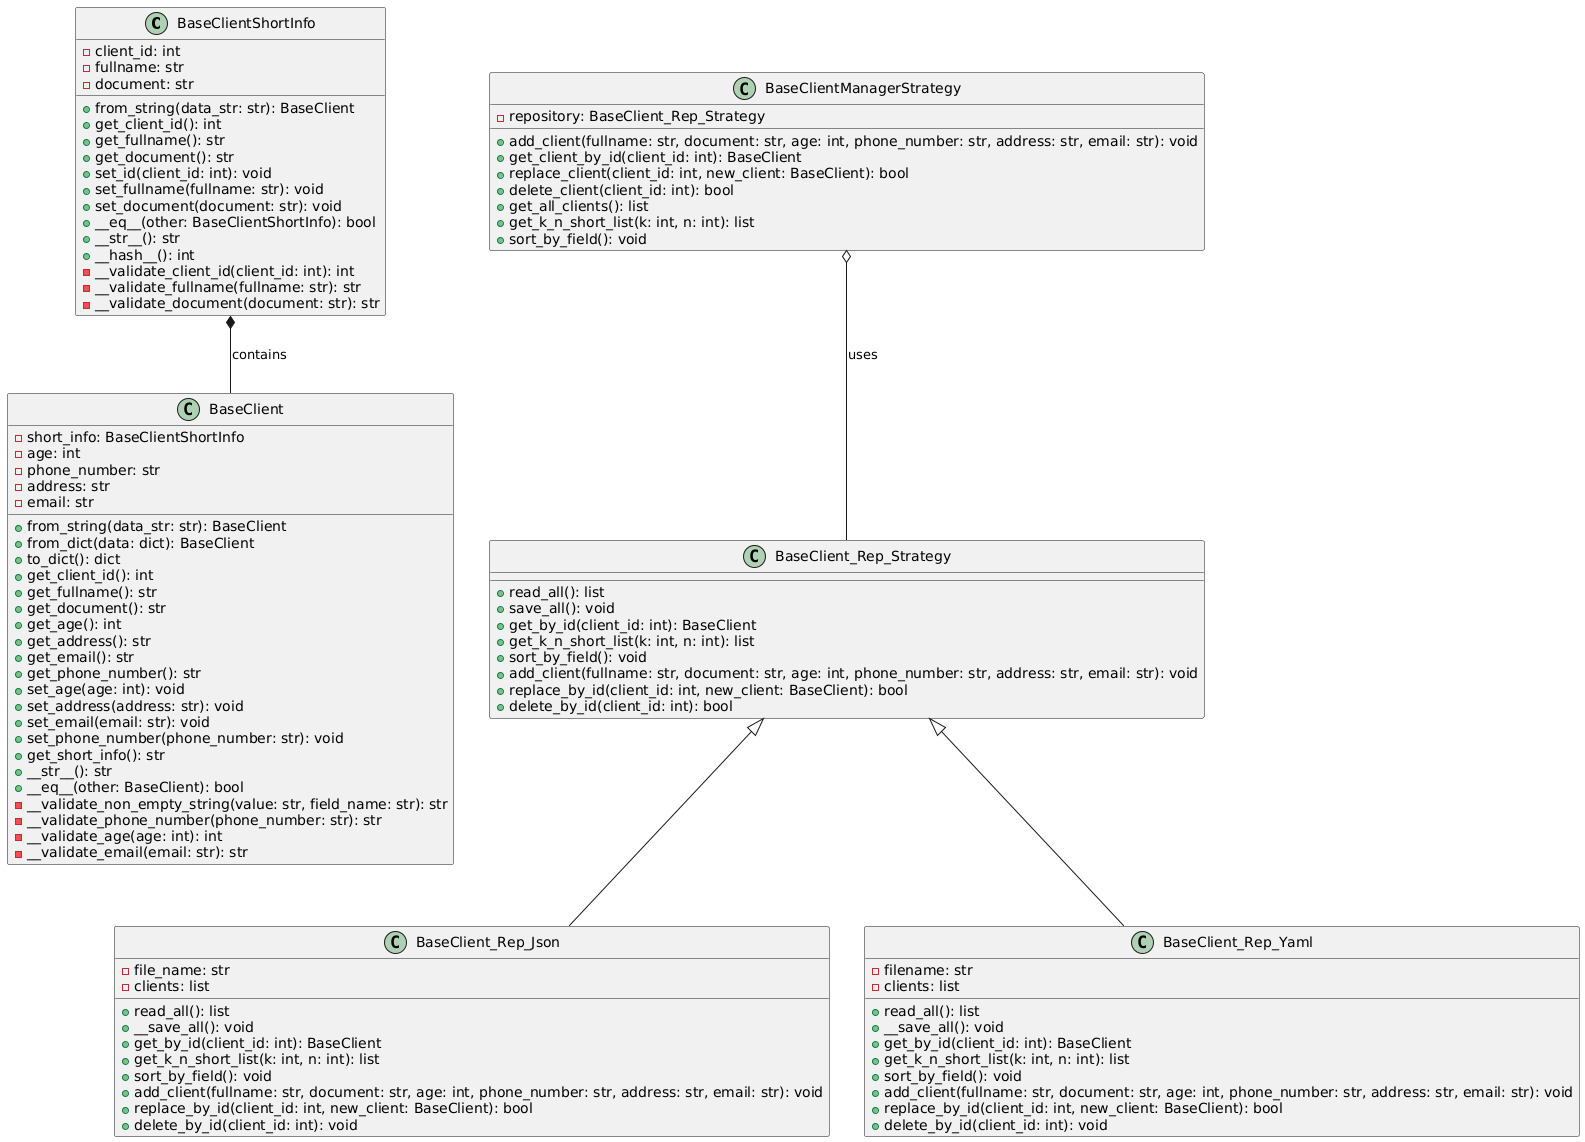

The diagram above was rendered by PlantUML. Its source (embedded in the PNG):
@startuml
' Определяем классы

class BaseClientShortInfo {
    - client_id: int
    - fullname: str
    - document: str
    + from_string(data_str: str): BaseClient
    + get_client_id(): int
    + get_fullname(): str
    + get_document(): str
    + set_id(client_id: int): void
    + set_fullname(fullname: str): void
    + set_document(document: str): void
    + __eq__(other: BaseClientShortInfo): bool
    + __str__(): str
    + __hash__(): int
    - __validate_client_id(client_id: int): int
    - __validate_fullname(fullname: str): str
    - __validate_document(document: str): str
}

class BaseClient {
    - short_info: BaseClientShortInfo
    - age: int
    - phone_number: str
    - address: str
    - email: str
    + from_string(data_str: str): BaseClient
    + from_dict(data: dict): BaseClient
    + to_dict(): dict
    + get_client_id(): int
    + get_fullname(): str
    + get_document(): str
    + get_age(): int
    + get_address(): str
    + get_email(): str
    + get_phone_number(): str
    + set_age(age: int): void
    + set_address(address: str): void
    + set_email(email: str): void
    + set_phone_number(phone_number: str): void
    + get_short_info(): str
    + __str__(): str
    + __eq__(other: BaseClient): bool
    - __validate_non_empty_string(value: str, field_name: str): str
    - __validate_phone_number(phone_number: str): str
    - __validate_age(age: int): int
    - __validate_email(email: str): str
}

class BaseClient_Rep_Strategy {
    + read_all(): list
    + save_all(): void
    + get_by_id(client_id: int): BaseClient
    + get_k_n_short_list(k: int, n: int): list
    + sort_by_field(): void
    + add_client(fullname: str, document: str, age: int, phone_number: str, address: str, email: str): void
    + replace_by_id(client_id: int, new_client: BaseClient): bool
    + delete_by_id(client_id: int): bool
}

class BaseClient_Rep_Json {
    - file_name: str
    - clients: list
    + read_all(): list
    + __save_all(): void
    + get_by_id(client_id: int): BaseClient
    + get_k_n_short_list(k: int, n: int): list
    + sort_by_field(): void
    + add_client(fullname: str, document: str, age: int, phone_number: str, address: str, email: str): void
    + replace_by_id(client_id: int, new_client: BaseClient): bool
    + delete_by_id(client_id: int): void
}

class BaseClient_Rep_Yaml {
    - filename: str
    - clients: list
    + read_all(): list
    + __save_all(): void
    + get_by_id(client_id: int): BaseClient
    + get_k_n_short_list(k: int, n: int): list
    + sort_by_field(): void
    + add_client(fullname: str, document: str, age: int, phone_number: str, address: str, email: str): void
    + replace_by_id(client_id: int, new_client: BaseClient): bool
    + delete_by_id(client_id: int): void
}

class BaseClientManagerStrategy {
    - repository: BaseClient_Rep_Strategy
    + add_client(fullname: str, document: str, age: int, phone_number: str, address: str, email: str): void
    + get_client_by_id(client_id: int): BaseClient
    + replace_client(client_id: int, new_client: BaseClient): bool
    + delete_client(client_id: int): bool
    + get_all_clients(): list
    + get_k_n_short_list(k: int, n: int): list
    + sort_by_field(): void
}

' Устанавливаем связи между классами
BaseClientShortInfo *-- BaseClient : contains
BaseClient_Rep_Strategy <|-- BaseClient_Rep_Json
BaseClient_Rep_Strategy <|-- BaseClient_Rep_Yaml
BaseClientManagerStrategy o-- BaseClient_Rep_Strategy : uses
@enduml